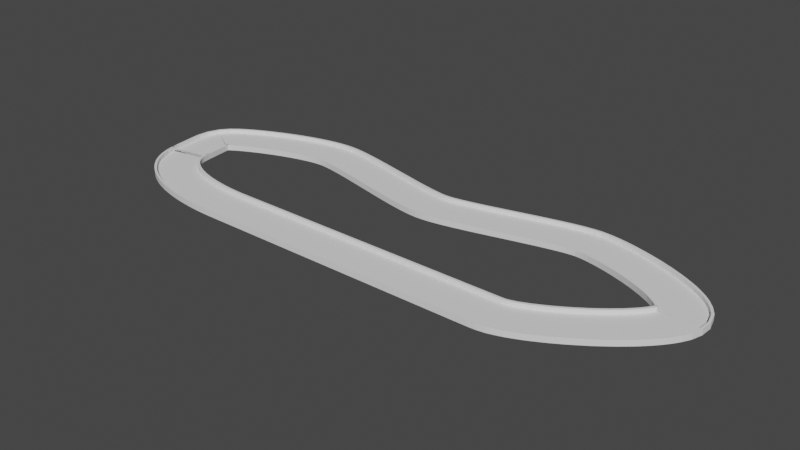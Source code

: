 # Source: Mapa1.blend  (saved by Blender 2.90.8; exported with 4.5.12 LTS)
import bpy
from mathutils import Matrix  # noqa: F401  (used for matrix-valued properties, if any)

bpy.ops.wm.read_factory_settings(use_empty=True)
scene = bpy.context.scene
scene.name = 'Scene'

# ---- world
world_world = bpy.data.worlds.new('World'); scene.world = world_world
world_world.use_nodes = True; world_world.node_tree.nodes.clear()
_N = world_world.node_tree.nodes; _L = world_world.node_tree.links
n0 = _N.new('ShaderNodeOutputWorld'); n0.name = 'World Output'; n0.location = (300, 300)
n1 = _N.new('ShaderNodeBackground'); n1.name = 'Background'; n1.location = (10, 300)
n1.inputs[0].default_value = (0.05088, 0.05088, 0.05088, 1.0)
_L.new(n1.outputs[0], n0.inputs[0])
n0.is_active_output = True
world_world.color = (0.05088, 0.05088, 0.05088)
world_world.use_sun_shadow = False
world_world.sun_shadow_jitter_overblur = 0.0

# ---- meshes
me_cube_001 = bpy.data.meshes.new('Cube.001')
me_cube_001.from_pydata([(-1.0, -1.0, -1.0), (-1.0, -1.0, 1.0), (-1.0, 1.0, -1.0), (-1.0, 1.0, 1.0), (1.0, -1.0, -1.0), (1.0, -1.0, 1.0), (1.0, 1.0, -1.0), (1.0, 1.0, 1.0), (-1.0, 0.8945, -1.0), (-1.0, -0.8945, -1.0), (-1.0, -0.8945, 1.0), (-1.0, 0.8945, 1.0), (1.0, -0.8945, -1.0), (1.0, 0.8945, -1.0), (1.0, 0.8945, 1.0), (1.0, -0.8945, 1.0), (-1.0, 0.8945, 5.907), (-1.0, 1.0, 5.907), (1.0, 1.0, 5.907), (1.0, -0.8945, 5.907), (1.0, -1.0, 5.907), (-1.0, -1.0, 5.907), (-1.0, -0.8945, 5.907), (1.0, 0.8945, 5.907)], [], [(8, 11, 3, 2), (2, 3, 7, 6), (12, 15, 5, 4), (4, 5, 1, 0), (9, 12, 4, 0), (14, 7, 18, 23), (11, 14, 23, 16), (14, 11, 10, 15), (2, 6, 13, 8), (8, 13, 12, 9), (6, 7, 14, 13), (13, 14, 15, 12), (0, 1, 10, 9), (9, 10, 11, 8), (19, 22, 21, 20), (18, 17, 16, 23), (7, 3, 17, 18), (10, 1, 21, 22), (15, 10, 22, 19), (5, 15, 19, 20), (3, 11, 16, 17), (1, 5, 20, 21)])
_uv = me_cube_001.uv_layers.new(name='UVMap')
_uv.uv.foreach_set('vector', [0.375, 0.1667, 0.625, 0.1667, 0.625, 0.25, 0.375, 0.25, 0.375, 0.25, 0.625, 0.25, 0.625, 0.5, 0.375, 0.5, 0.375, 0.6667, 0.625, 0.6667, 0.625, 0.75, 0.375, 0.75, 0.375, 0.75, 0.625, 0.75, 0.625, 1.0, 0.375, 1.0, 0.125, 0.6667, 0.375, 0.6667, 0.375, 0.75, 0.125, 0.75, 0.625, 0.5833, 0.625, 0.5, 0.625, 0.5, 0.625, 0.5833, 0.875, 0.5833, 0.625, 0.5833, 0.625, 0.5833, 0.875, 0.5833, 0.625, 0.5833, 0.875, 0.5833, 0.875, 0.6667, 0.625, 0.6667, 0.125, 0.5, 0.375, 0.5, 0.375, 0.5833, 0.125, 0.5833, 0.125, 0.5833, 0.375, 0.5833, 0.375, 0.6667, 0.125, 0.6667, 0.375, 0.5, 0.625, 0.5, 0.625, 0.5833, 0.375, 0.5833, 0.375, 0.5833, 0.625, 0.5833, 0.625, 0.6667, 0.375, 0.6667, 0.375, 0.0, 0.625, 0.0, 0.625, 0.08333, 0.375, 0.08333, 0.375, 0.08333, 0.625, 0.08333, 0.625, 0.1667, 0.375, 0.1667, 0.625, 0.6667, 0.875, 0.6667, 0.875, 0.75, 0.625, 0.75, 0.625, 0.5, 0.875, 0.5, 0.875, 0.5833, 0.625, 0.5833, 0.625, 0.5, 0.625, 0.25, 0.625, 0.25, 0.625, 0.5, 0.625, 0.08333, 0.625, 0.0, 0.625, 0.0, 0.625, 0.08333, 0.625, 0.6667, 0.875, 0.6667, 0.875, 0.6667, 0.625, 0.6667, 0.625, 0.75, 0.625, 0.6667, 0.625, 0.6667, 0.625, 0.75, 0.625, 0.25, 0.625, 0.1667, 0.625, 0.1667, 0.625, 0.25, 0.625, 1.0, 0.625, 0.75, 0.625, 0.75, 0.625, 1.0])
me_cube_001.use_remesh_fix_poles = True
me_cube_001.use_remesh_preserve_attributes = False
me_cube_001.use_mirror_vertex_groups = False
me_cube_001.update()

# ---- curves / text
cu_beziercurve = bpy.data.curves.new('BezierCurve', 'CURVE')
cu_beziercurve.dimensions = '3D'
_sp = cu_beziercurve.splines.new('BEZIER'); _sp.bezier_points.add(7)
_sp.bezier_points.foreach_set('co', [-10.51, 2.153, 0.0, -2.354, 4.708, 0.0, 9.416, 2.354, 0.0, 21.19, 4.708, 0.0, 30.6, 0.0, 0.0, 21.19, -7.062, 0.0, -2.354, -7.062, 0.0, -11.77, -2.354, 0.0])
_sp.bezier_points.foreach_set('handle_left', [-12.56, 0.9906, 0.0, -4.708, 4.708, 0.0, 7.062, 2.354, 0.0, 18.83, 4.708, 0.0, 30.6, 2.354, 0.0, 23.54, -7.062, 0.0, 0.0, -7.062, 0.0, -11.49, -6.555, 6.014e-09])
_sp.bezier_points.foreach_set('handle_right', [-8.463, 3.316, 0.0, 0.0, 4.708, 0.0, 11.77, 2.354, 0.0, 23.54, 4.708, 0.0, 30.6, -2.354, 0.0, 17.86, -7.062, 0.0, -4.708, -7.062, 0.0, -11.98, 0.6751, -4.336e-09])
for _p, _l, _r in zip(_sp.bezier_points, ['ALIGNED', 'ALIGNED', 'ALIGNED', 'ALIGNED', 'ALIGNED', 'ALIGNED', 'ALIGNED', 'ALIGNED'], ['ALIGNED', 'ALIGNED', 'ALIGNED', 'ALIGNED', 'ALIGNED', 'ALIGNED', 'ALIGNED', 'ALIGNED']): _p.handle_left_type = _l; _p.handle_right_type = _r
_sp.order_u = 0
_sp.order_v = 0
_sp.use_cyclic_u = True
cu_beziercurve.use_path = True
cu_beziercurve.use_path_clamp = True
cu_beziercurve.fill_mode = 'FULL'

# ---- objects
ob_curvadapista = bpy.data.objects.new('CurvaDaPista', cu_beziercurve)
ob_pista = bpy.data.objects.new('Pista', me_cube_001)

# ---- transforms, parenting, visibility, modifiers, constraints
ob_curvadapista.location = (0.0, 0.0, 0.0)
ob_curvadapista.scale = (4.248, 4.248, 4.248)
ob_curvadapista.lineart.crease_threshold = 0.0
ob_pista.location = (0.0, 0.0, 0.0)
ob_pista.scale = (1.0, -7.497, 0.2819)
ob_pista.lineart.crease_threshold = 0.0
_m = ob_pista.modifiers.new('Array', 'ARRAY')
_m.fit_type = 'FIT_CURVE'
_m.curve = ob_curvadapista
_m.constant_offset_displace = (0.0, 0.0, 0.0)
_m = ob_pista.modifiers.new('Curve', 'CURVE')
_m.object = ob_curvadapista
_m = ob_pista.modifiers.new('Collision', 'COLLISION')

# ---- collection membership
scene.collection.objects.link(ob_curvadapista)
scene.collection.objects.link(ob_pista)

# ---- scene / render settings (as saved in the file)
scene.frame_start = 1; scene.frame_end = 250; scene.frame_set(1)
scene.render.engine = 'BLENDER_EEVEE_NEXT'
scene.cycles.use_denoising = False
scene.cycles.samples = 128
scene.cycles.sampling_pattern = 'TABULATED_SOBOL'
scene.cycles.use_adaptive_sampling = False
scene.cycles.use_light_tree = False
scene.view_settings.view_transform = 'Filmic'
bpy.context.view_layer.update()

# ---- added for rendering (the .blend has no active camera and no usable light): camera, sun
cam_auto = bpy.data.cameras.new('AutoCamera')
cam_auto.lens = 50.0
cam_auto.sensor_width = 36.0
cam_auto.clip_end = 3352.56
ob_auto_camera = bpy.data.objects.new('AutoCamera', cam_auto)
scene.collection.objects.link(ob_auto_camera)
ob_auto_camera.location = (230.44, -234.244, 152.824)
ob_auto_camera.rotation_euler = (1.09748, -7.21219e-08, 0.694738)
scene.camera = ob_auto_camera
light_auto_sun = bpy.data.lights.new('AutoSun', 'SUN')
light_auto_sun.energy = 3.0
light_auto_sun.angle = 0.0523599
ob_auto_sun = bpy.data.objects.new('AutoSun', light_auto_sun)
scene.collection.objects.link(ob_auto_sun)
ob_auto_sun.rotation_euler = (0.872665, 0.174533, 0.523599)
bpy.context.view_layer.update()
